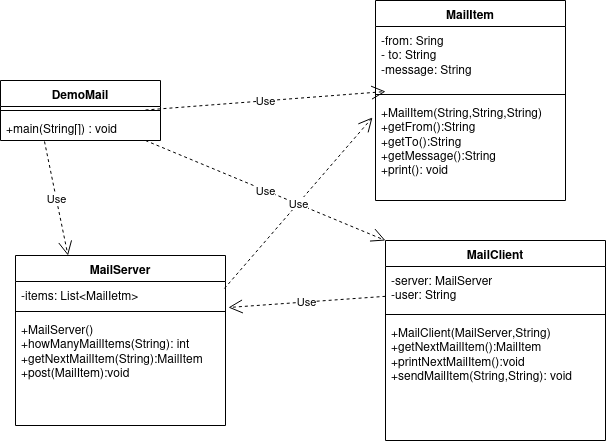

The diagram above was exported from draw.io. Its source (the exported page's mxGraphModel, read from the mxfile embedded in the PNG):
<mxGraphModel dx="880" dy="347" grid="1" gridSize="10" guides="1" tooltips="1" connect="1" arrows="1" fold="1" page="1" pageScale="1" pageWidth="827" pageHeight="1169" math="0" shadow="0">
  <root>
    <mxCell id="0" />
    <mxCell id="1" parent="0" />
    <mxCell id="X6Yhqcx2zlMOQzeE7v-C-1" value="MailClient" style="swimlane;fontStyle=1;align=center;verticalAlign=top;childLayout=stackLayout;horizontal=1;startSize=26;horizontalStack=0;resizeParent=1;resizeParentMax=0;resizeLast=0;collapsible=1;marginBottom=0;whiteSpace=wrap;html=1;" vertex="1" parent="1">
      <mxGeometry x="440" y="280" width="220" height="200" as="geometry" />
    </mxCell>
    <mxCell id="X6Yhqcx2zlMOQzeE7v-C-2" value="&lt;div&gt;-server: MailServer&lt;/div&gt;&lt;div&gt;-user: String&lt;br&gt;&lt;/div&gt;" style="text;strokeColor=none;fillColor=none;align=left;verticalAlign=top;spacingLeft=4;spacingRight=4;overflow=hidden;rotatable=0;points=[[0,0.5],[1,0.5]];portConstraint=eastwest;whiteSpace=wrap;html=1;" vertex="1" parent="X6Yhqcx2zlMOQzeE7v-C-1">
      <mxGeometry y="26" width="220" height="44" as="geometry" />
    </mxCell>
    <mxCell id="X6Yhqcx2zlMOQzeE7v-C-3" value="" style="line;strokeWidth=1;fillColor=none;align=left;verticalAlign=middle;spacingTop=-1;spacingLeft=3;spacingRight=3;rotatable=0;labelPosition=right;points=[];portConstraint=eastwest;strokeColor=inherit;" vertex="1" parent="X6Yhqcx2zlMOQzeE7v-C-1">
      <mxGeometry y="70" width="220" height="8" as="geometry" />
    </mxCell>
    <mxCell id="X6Yhqcx2zlMOQzeE7v-C-4" value="&lt;div&gt;+MailClient(MailServer,String)&lt;/div&gt;&lt;div&gt;+getNextMailItem():MailItem&lt;/div&gt;&lt;div&gt;+printNextMailItem():void&lt;/div&gt;&lt;div&gt;+sendMailItem(String,String): void&lt;br&gt;&lt;/div&gt;" style="text;strokeColor=none;fillColor=none;align=left;verticalAlign=top;spacingLeft=4;spacingRight=4;overflow=hidden;rotatable=0;points=[[0,0.5],[1,0.5]];portConstraint=eastwest;whiteSpace=wrap;html=1;" vertex="1" parent="X6Yhqcx2zlMOQzeE7v-C-1">
      <mxGeometry y="78" width="220" height="122" as="geometry" />
    </mxCell>
    <mxCell id="X6Yhqcx2zlMOQzeE7v-C-5" value="MailItem" style="swimlane;fontStyle=1;align=center;verticalAlign=top;childLayout=stackLayout;horizontal=1;startSize=26;horizontalStack=0;resizeParent=1;resizeParentMax=0;resizeLast=0;collapsible=1;marginBottom=0;whiteSpace=wrap;html=1;" vertex="1" parent="1">
      <mxGeometry x="430" y="40" width="190" height="200" as="geometry" />
    </mxCell>
    <mxCell id="X6Yhqcx2zlMOQzeE7v-C-6" value="&lt;div&gt;-from: Sring&lt;/div&gt;&lt;div&gt;- to: String&lt;/div&gt;&lt;div&gt;-message: String&lt;br&gt;&lt;/div&gt;" style="text;strokeColor=none;fillColor=none;align=left;verticalAlign=top;spacingLeft=4;spacingRight=4;overflow=hidden;rotatable=0;points=[[0,0.5],[1,0.5]];portConstraint=eastwest;whiteSpace=wrap;html=1;" vertex="1" parent="X6Yhqcx2zlMOQzeE7v-C-5">
      <mxGeometry y="26" width="190" height="64" as="geometry" />
    </mxCell>
    <mxCell id="X6Yhqcx2zlMOQzeE7v-C-7" value="" style="line;strokeWidth=1;fillColor=none;align=left;verticalAlign=middle;spacingTop=-1;spacingLeft=3;spacingRight=3;rotatable=0;labelPosition=right;points=[];portConstraint=eastwest;strokeColor=inherit;" vertex="1" parent="X6Yhqcx2zlMOQzeE7v-C-5">
      <mxGeometry y="90" width="190" height="8" as="geometry" />
    </mxCell>
    <mxCell id="X6Yhqcx2zlMOQzeE7v-C-8" value="&lt;div&gt;+MailItem(String,String,String)&lt;/div&gt;&lt;div&gt;+getFrom():String&lt;/div&gt;&lt;div&gt;+getTo():String&lt;/div&gt;&lt;div&gt;+getMessage():String&lt;/div&gt;&lt;div&gt;+print(): void&lt;br&gt;&lt;/div&gt;" style="text;strokeColor=none;fillColor=none;align=left;verticalAlign=top;spacingLeft=4;spacingRight=4;overflow=hidden;rotatable=0;points=[[0,0.5],[1,0.5]];portConstraint=eastwest;whiteSpace=wrap;html=1;" vertex="1" parent="X6Yhqcx2zlMOQzeE7v-C-5">
      <mxGeometry y="98" width="190" height="102" as="geometry" />
    </mxCell>
    <mxCell id="X6Yhqcx2zlMOQzeE7v-C-9" value="MailServer" style="swimlane;fontStyle=1;align=center;verticalAlign=top;childLayout=stackLayout;horizontal=1;startSize=26;horizontalStack=0;resizeParent=1;resizeParentMax=0;resizeLast=0;collapsible=1;marginBottom=0;whiteSpace=wrap;html=1;" vertex="1" parent="1">
      <mxGeometry x="70" y="295" width="210" height="170" as="geometry" />
    </mxCell>
    <mxCell id="X6Yhqcx2zlMOQzeE7v-C-10" value="-items: List&amp;lt;MailIetm&amp;gt;" style="text;strokeColor=none;fillColor=none;align=left;verticalAlign=top;spacingLeft=4;spacingRight=4;overflow=hidden;rotatable=0;points=[[0,0.5],[1,0.5]];portConstraint=eastwest;whiteSpace=wrap;html=1;" vertex="1" parent="X6Yhqcx2zlMOQzeE7v-C-9">
      <mxGeometry y="26" width="210" height="26" as="geometry" />
    </mxCell>
    <mxCell id="X6Yhqcx2zlMOQzeE7v-C-11" value="" style="line;strokeWidth=1;fillColor=none;align=left;verticalAlign=middle;spacingTop=-1;spacingLeft=3;spacingRight=3;rotatable=0;labelPosition=right;points=[];portConstraint=eastwest;strokeColor=inherit;" vertex="1" parent="X6Yhqcx2zlMOQzeE7v-C-9">
      <mxGeometry y="52" width="210" height="8" as="geometry" />
    </mxCell>
    <mxCell id="X6Yhqcx2zlMOQzeE7v-C-12" value="&lt;div&gt;+MailServer()&lt;/div&gt;&lt;div&gt;+howManyMailItems(String): int&lt;/div&gt;&lt;div&gt;+getNextMailItem(String):MailItem&lt;/div&gt;&lt;div&gt;+post(MailItem):void&lt;br&gt;&lt;/div&gt;&amp;nbsp;" style="text;strokeColor=none;fillColor=none;align=left;verticalAlign=top;spacingLeft=4;spacingRight=4;overflow=hidden;rotatable=0;points=[[0,0.5],[1,0.5]];portConstraint=eastwest;whiteSpace=wrap;html=1;" vertex="1" parent="X6Yhqcx2zlMOQzeE7v-C-9">
      <mxGeometry y="60" width="210" height="110" as="geometry" />
    </mxCell>
    <mxCell id="X6Yhqcx2zlMOQzeE7v-C-13" value="DemoMail" style="swimlane;fontStyle=1;align=center;verticalAlign=top;childLayout=stackLayout;horizontal=1;startSize=26;horizontalStack=0;resizeParent=1;resizeParentMax=0;resizeLast=0;collapsible=1;marginBottom=0;whiteSpace=wrap;html=1;" vertex="1" parent="1">
      <mxGeometry x="55" y="120" width="160" height="60" as="geometry" />
    </mxCell>
    <mxCell id="X6Yhqcx2zlMOQzeE7v-C-15" value="" style="line;strokeWidth=1;fillColor=none;align=left;verticalAlign=middle;spacingTop=-1;spacingLeft=3;spacingRight=3;rotatable=0;labelPosition=right;points=[];portConstraint=eastwest;strokeColor=inherit;" vertex="1" parent="X6Yhqcx2zlMOQzeE7v-C-13">
      <mxGeometry y="26" width="160" height="8" as="geometry" />
    </mxCell>
    <mxCell id="X6Yhqcx2zlMOQzeE7v-C-17" value="Use" style="endArrow=open;endSize=12;dashed=1;html=1;rounded=0;entryX=0.053;entryY=1.016;entryDx=0;entryDy=0;entryPerimeter=0;" edge="1" parent="X6Yhqcx2zlMOQzeE7v-C-13" target="X6Yhqcx2zlMOQzeE7v-C-6">
      <mxGeometry width="160" relative="1" as="geometry">
        <mxPoint x="145" y="29.5" as="sourcePoint" />
        <mxPoint x="305" y="29.5" as="targetPoint" />
      </mxGeometry>
    </mxCell>
    <mxCell id="X6Yhqcx2zlMOQzeE7v-C-16" value="+main(String[]) : void" style="text;strokeColor=none;fillColor=none;align=left;verticalAlign=top;spacingLeft=4;spacingRight=4;overflow=hidden;rotatable=0;points=[[0,0.5],[1,0.5]];portConstraint=eastwest;whiteSpace=wrap;html=1;" vertex="1" parent="X6Yhqcx2zlMOQzeE7v-C-13">
      <mxGeometry y="34" width="160" height="26" as="geometry" />
    </mxCell>
    <mxCell id="X6Yhqcx2zlMOQzeE7v-C-18" value="Use" style="endArrow=open;endSize=12;dashed=1;html=1;rounded=0;entryX=0.25;entryY=0;entryDx=0;entryDy=0;exitX=0.275;exitY=1.038;exitDx=0;exitDy=0;exitPerimeter=0;" edge="1" parent="1" source="X6Yhqcx2zlMOQzeE7v-C-16" target="X6Yhqcx2zlMOQzeE7v-C-9">
      <mxGeometry width="160" relative="1" as="geometry">
        <mxPoint x="110" y="190" as="sourcePoint" />
        <mxPoint x="540" y="310" as="targetPoint" />
      </mxGeometry>
    </mxCell>
    <mxCell id="X6Yhqcx2zlMOQzeE7v-C-19" value="Use" style="endArrow=open;endSize=12;dashed=1;html=1;rounded=0;exitX=0.906;exitY=1;exitDx=0;exitDy=0;exitPerimeter=0;entryX=0;entryY=0;entryDx=0;entryDy=0;" edge="1" parent="1" source="X6Yhqcx2zlMOQzeE7v-C-16" target="X6Yhqcx2zlMOQzeE7v-C-1">
      <mxGeometry width="160" relative="1" as="geometry">
        <mxPoint x="380" y="310" as="sourcePoint" />
        <mxPoint x="540" y="310" as="targetPoint" />
      </mxGeometry>
    </mxCell>
    <mxCell id="X6Yhqcx2zlMOQzeE7v-C-20" value="Use" style="endArrow=open;endSize=12;dashed=1;html=1;rounded=0;exitX=0.995;exitY=0.269;exitDx=0;exitDy=0;exitPerimeter=0;entryX=-0.016;entryY=0.186;entryDx=0;entryDy=0;entryPerimeter=0;" edge="1" parent="1" source="X6Yhqcx2zlMOQzeE7v-C-10" target="X6Yhqcx2zlMOQzeE7v-C-8">
      <mxGeometry width="160" relative="1" as="geometry">
        <mxPoint x="380" y="340" as="sourcePoint" />
        <mxPoint x="540" y="340" as="targetPoint" />
      </mxGeometry>
    </mxCell>
    <mxCell id="X6Yhqcx2zlMOQzeE7v-C-21" value="Use" style="endArrow=open;endSize=12;dashed=1;html=1;rounded=0;entryX=1.014;entryY=1;entryDx=0;entryDy=0;entryPerimeter=0;" edge="1" parent="1" source="X6Yhqcx2zlMOQzeE7v-C-2" target="X6Yhqcx2zlMOQzeE7v-C-10">
      <mxGeometry width="160" relative="1" as="geometry">
        <mxPoint x="380" y="310" as="sourcePoint" />
        <mxPoint x="540" y="310" as="targetPoint" />
      </mxGeometry>
    </mxCell>
  </root>
</mxGraphModel>